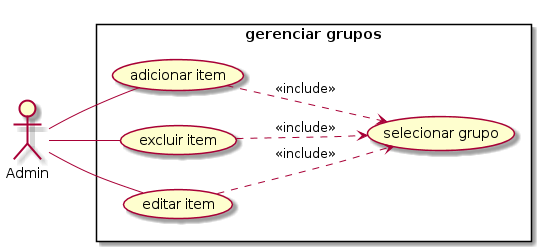

The diagram above was rendered by PlantUML. Its source (embedded in the PNG):
@startuml
left to right direction
skinparam packgestyle rectangle
actor Admin
rectangle "gerenciar grupos" {
  Admin -- (adicionar item)
  Admin -- (excluir item)
  Admin -- (editar item)
  (adicionar item) ..> (selecionar grupo): <<include>>
  (excluir item) ..> (selecionar grupo): <<include>>
  (editar item) ..> (selecionar grupo): <<include>>
}
@enduml